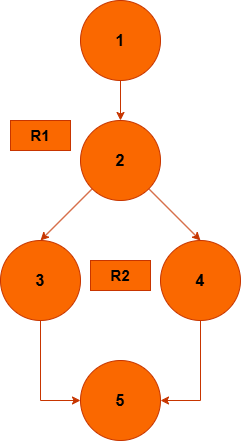

The diagram above was exported from draw.io. Its source (the exported page's mxGraphModel, read from the mxfile embedded in the PNG):
<mxGraphModel dx="1181" dy="704" grid="1" gridSize="10" guides="1" tooltips="1" connect="1" arrows="1" fold="1" page="1" pageScale="1" pageWidth="827" pageHeight="1169" math="0" shadow="0">
  <root>
    <mxCell id="0" />
    <mxCell id="1" parent="0" />
    <mxCell id="GaoNN78-Fw7B9-ZbDWwY-12" style="edgeStyle=orthogonalEdgeStyle;rounded=0;orthogonalLoop=1;jettySize=auto;html=1;entryX=0.5;entryY=0;entryDx=0;entryDy=0;fillColor=#fa6800;strokeColor=#C73500;" edge="1" parent="1" source="GaoNN78-Fw7B9-ZbDWwY-3" target="GaoNN78-Fw7B9-ZbDWwY-4">
      <mxGeometry relative="1" as="geometry" />
    </mxCell>
    <mxCell id="GaoNN78-Fw7B9-ZbDWwY-3" value="&lt;font style=&quot;font-size: 16px;&quot;&gt;&lt;b&gt;1&lt;/b&gt;&lt;/font&gt;" style="ellipse;whiteSpace=wrap;html=1;aspect=fixed;fillColor=#fa6800;strokeColor=#C73500;fontColor=#000000;" vertex="1" parent="1">
      <mxGeometry x="360" y="480" width="80" height="80" as="geometry" />
    </mxCell>
    <mxCell id="GaoNN78-Fw7B9-ZbDWwY-13" style="rounded=0;orthogonalLoop=1;jettySize=auto;html=1;exitX=0;exitY=1;exitDx=0;exitDy=0;entryX=0.5;entryY=0;entryDx=0;entryDy=0;fillColor=#fa6800;strokeColor=#C73500;" edge="1" parent="1" source="GaoNN78-Fw7B9-ZbDWwY-4" target="GaoNN78-Fw7B9-ZbDWwY-5">
      <mxGeometry relative="1" as="geometry" />
    </mxCell>
    <mxCell id="GaoNN78-Fw7B9-ZbDWwY-14" style="rounded=0;orthogonalLoop=1;jettySize=auto;html=1;exitX=1;exitY=1;exitDx=0;exitDy=0;entryX=0.5;entryY=0;entryDx=0;entryDy=0;fillColor=#fa6800;strokeColor=#C73500;" edge="1" parent="1" source="GaoNN78-Fw7B9-ZbDWwY-4" target="GaoNN78-Fw7B9-ZbDWwY-6">
      <mxGeometry relative="1" as="geometry" />
    </mxCell>
    <mxCell id="GaoNN78-Fw7B9-ZbDWwY-4" value="&lt;font style=&quot;font-size: 16px;&quot;&gt;&lt;b&gt;2&lt;/b&gt;&lt;/font&gt;" style="ellipse;whiteSpace=wrap;html=1;aspect=fixed;fillColor=#fa6800;strokeColor=#C73500;fontColor=#000000;" vertex="1" parent="1">
      <mxGeometry x="360" y="600" width="80" height="80" as="geometry" />
    </mxCell>
    <mxCell id="GaoNN78-Fw7B9-ZbDWwY-21" style="edgeStyle=orthogonalEdgeStyle;rounded=0;orthogonalLoop=1;jettySize=auto;html=1;entryX=0;entryY=0.5;entryDx=0;entryDy=0;fillColor=#fa6800;strokeColor=#C73500;" edge="1" parent="1" source="GaoNN78-Fw7B9-ZbDWwY-5" target="GaoNN78-Fw7B9-ZbDWwY-8">
      <mxGeometry relative="1" as="geometry" />
    </mxCell>
    <mxCell id="GaoNN78-Fw7B9-ZbDWwY-5" value="&lt;font style=&quot;font-size: 16px;&quot;&gt;&lt;b&gt;3&lt;/b&gt;&lt;/font&gt;" style="ellipse;whiteSpace=wrap;html=1;aspect=fixed;fillColor=#fa6800;strokeColor=#C73500;fontColor=#000000;" vertex="1" parent="1">
      <mxGeometry x="280" y="720" width="80" height="80" as="geometry" />
    </mxCell>
    <mxCell id="GaoNN78-Fw7B9-ZbDWwY-20" style="edgeStyle=orthogonalEdgeStyle;rounded=0;orthogonalLoop=1;jettySize=auto;html=1;entryX=1;entryY=0.5;entryDx=0;entryDy=0;fillColor=#fa6800;strokeColor=#C73500;" edge="1" parent="1" source="GaoNN78-Fw7B9-ZbDWwY-6" target="GaoNN78-Fw7B9-ZbDWwY-8">
      <mxGeometry relative="1" as="geometry" />
    </mxCell>
    <mxCell id="GaoNN78-Fw7B9-ZbDWwY-6" value="&lt;font style=&quot;font-size: 16px;&quot;&gt;&lt;b&gt;4&lt;/b&gt;&lt;/font&gt;" style="ellipse;whiteSpace=wrap;html=1;aspect=fixed;fillColor=#fa6800;strokeColor=#C73500;fontColor=#000000;" vertex="1" parent="1">
      <mxGeometry x="440" y="720" width="80" height="80" as="geometry" />
    </mxCell>
    <mxCell id="GaoNN78-Fw7B9-ZbDWwY-8" value="&lt;font style=&quot;font-size: 16px;&quot;&gt;&lt;b&gt;5&lt;/b&gt;&lt;/font&gt;" style="ellipse;whiteSpace=wrap;html=1;aspect=fixed;fillColor=#fa6800;strokeColor=#C73500;fontColor=#000000;" vertex="1" parent="1">
      <mxGeometry x="360" y="840" width="80" height="80" as="geometry" />
    </mxCell>
    <mxCell id="GaoNN78-Fw7B9-ZbDWwY-24" value="&lt;font style=&quot;font-size: 15px;&quot;&gt;&lt;b&gt;R1&lt;/b&gt;&lt;/font&gt;" style="text;html=1;whiteSpace=wrap;strokeColor=#C73500;fillColor=#fa6800;align=center;verticalAlign=middle;rounded=0;fontColor=#000000;" vertex="1" parent="1">
      <mxGeometry x="290" y="600" width="60" height="30" as="geometry" />
    </mxCell>
    <mxCell id="GaoNN78-Fw7B9-ZbDWwY-26" value="&lt;font style=&quot;font-size: 15px;&quot;&gt;&lt;b&gt;R2&lt;/b&gt;&lt;/font&gt;" style="text;html=1;whiteSpace=wrap;strokeColor=#C73500;fillColor=#fa6800;align=center;verticalAlign=middle;rounded=0;fontColor=#000000;" vertex="1" parent="1">
      <mxGeometry x="370" y="740" width="60" height="30" as="geometry" />
    </mxCell>
  </root>
</mxGraphModel>